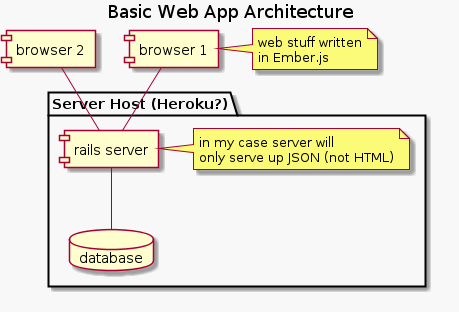

The diagram above was rendered by PlantUML. Its source (embedded in the PNG):
@startuml
skinparam backgroundColor #f8f8f8
Title Basic Web App Architecture

package "Server Host (Heroku?)" {
   database "database" as Db
   [rails server] as Srv

   note right of Srv
      in my case server will
      only serve up JSON (not HTML)
   end note
}
[browser 1] as Clt1
[browser 2] as Clt2

Db -up- Srv
Srv -up- Clt1
Srv -up- Clt2

note right of Clt1
   web stuff written
   in Ember.js
end note

@enduml